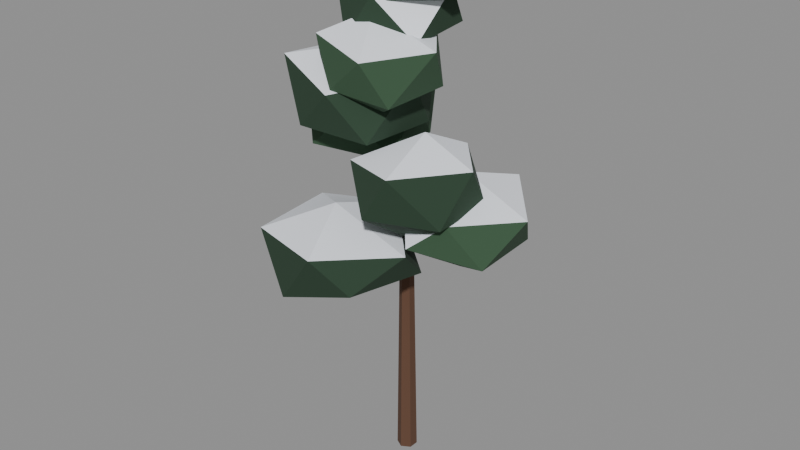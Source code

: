 # Source: pine-3.blend  (saved by Blender 5.2.44; exported with 4.5.12 LTS)
import bpy
from mathutils import Matrix  # noqa: F401  (used for matrix-valued properties, if any)

bpy.ops.wm.read_factory_settings(use_empty=True)
scene = bpy.context.scene
scene.name = 'Scene'

# ---- materials (node trees are filled in below, after node groups)
mat_bark = bpy.data.materials.new('Bark')
mat_bark.use_backface_culling = True
mat_pinedark = bpy.data.materials.new('PineDark')
mat_pinedark.use_backface_culling = True
mat_pine = bpy.data.materials.new('Pine')
mat_pine.use_backface_culling = True
mat_snow = bpy.data.materials.new('Snow')
mat_snow.use_backface_culling = True

# ---- material node trees
mat_bark.use_nodes = True; mat_bark.node_tree.nodes.clear()
_N = mat_bark.node_tree.nodes; _L = mat_bark.node_tree.links
n0 = _N.new('ShaderNodeBsdfPrincipled'); n0.name = 'Principled BSDF'; n0.location = (-200, 100)
n0.inputs[0].default_value = (0.1119, 0.05286, 0.02956, 1.0)
n0.inputs[2].default_value = 0.92
n0.inputs[10].default_value = 0.005
n1 = _N.new('ShaderNodeOutputMaterial'); n1.name = 'Material Output'; n1.location = (200, 100)
_L.new(n0.outputs[0], n1.inputs[0])
n1.is_active_output = True
mat_pinedark.use_nodes = True; mat_pinedark.node_tree.nodes.clear()
_N = mat_pinedark.node_tree.nodes; _L = mat_pinedark.node_tree.links
n0 = _N.new('ShaderNodeBsdfPrincipled'); n0.name = 'Principled BSDF'; n0.location = (-200, 100)
n0.inputs[0].default_value = (0.02122, 0.05127, 0.02732, 1.0)
n0.inputs[2].default_value = 0.92
n0.inputs[10].default_value = 0.005
n1 = _N.new('ShaderNodeOutputMaterial'); n1.name = 'Material Output'; n1.location = (200, 100)
_L.new(n0.outputs[0], n1.inputs[0])
n1.is_active_output = True
mat_pine.use_nodes = True; mat_pine.node_tree.nodes.clear()
_N = mat_pine.node_tree.nodes; _L = mat_pine.node_tree.links
n0 = _N.new('ShaderNodeBsdfPrincipled'); n0.name = 'Principled BSDF'; n0.location = (-200, 100)
n0.inputs[0].default_value = (0.0356, 0.08438, 0.04231, 1.0)
n0.inputs[2].default_value = 0.92
n0.inputs[10].default_value = 0.005
n1 = _N.new('ShaderNodeOutputMaterial'); n1.name = 'Material Output'; n1.location = (200, 100)
_L.new(n0.outputs[0], n1.inputs[0])
n1.is_active_output = True
mat_snow.use_nodes = True; mat_snow.node_tree.nodes.clear()
_N = mat_snow.node_tree.nodes; _L = mat_snow.node_tree.links
n0 = _N.new('ShaderNodeBsdfPrincipled'); n0.name = 'Principled BSDF'; n0.location = (-200, 100)
n0.inputs[0].default_value = (0.855, 0.8879, 0.956, 1.0)
n0.inputs[2].default_value = 0.8
n0.inputs[10].default_value = 0.005
n1 = _N.new('ShaderNodeOutputMaterial'); n1.name = 'Material Output'; n1.location = (200, 100)
_L.new(n0.outputs[0], n1.inputs[0])
n1.is_active_output = True

# ---- meshes
me_pine_3 = bpy.data.meshes.new('pine-3')
me_pine_3.from_pydata([(-0.5509, -1.372, 4.939), (0.5926, -2.758, 5.854), (2.337e-05, 0.26, -0.1031), (-0.1928, 0.2282, 12.5), (0.2252, 0.13, -0.09808), (-0.1235, 0.1882, 12.5), (0.2251, -0.13, -0.09503), (-0.1235, 0.1082, 12.5), (-2.34e-05, -0.26, -0.09694), (-0.1928, 0.06821, 12.5), (-0.2252, -0.13, -0.1019), (-0.2621, 0.1082, 12.5), (-0.2251, 0.13, -0.105), (-0.2621, 0.1882, 12.5), (-0.1149, 0.09666, 5.914), (-0.7516, -1.569, 6.286), (-0.03358, 0.05564, 5.875), (-0.7051, -1.593, 6.264), (-0.07793, 0.05154, 5.786), (-0.7305, -1.595, 6.214), (-0.1592, 0.09257, 5.825), (-0.7769, -1.571, 6.236), (-1.091, -3.21, 5.441), (-2.431, -1.66, 5.759), (-1.557, 0.527, 5.689), (0.9423, -0.6386, 5.698), (-0.1007, -3.342, 6.788), (-2.145, -2.803, 6.748), (-2.494, -0.3452, 6.634), (-0.3214, -0.03339, 6.964), (1.204, -1.555, 6.589), (-0.7785, -1.679, 7.395), (2.857, -0.8979, 6.542), (1.557, 0.04507, 5.807), (-0.1112, 0.1547, 6.742), (1.702, 0.1586, 7.142), (-0.09507, 0.08366, 6.675), (1.711, 0.118, 7.104), (-0.1091, 0.01471, 6.744), (1.703, 0.07859, 7.144), (-0.1253, 0.08572, 6.811), (1.694, 0.1192, 7.182), (1.184, -1.526, 6.774), (0.237, -0.1258, 6.782), (1.082, 1.55, 6.674), (2.846, 0.9053, 6.615), (1.992, -1.143, 7.447), (0.6366, -0.9107, 7.542), (0.4222, 0.7791, 7.455), (2.102, 1.531, 7.824), (3.459, -0.1063, 7.656), (1.52, 0.2682, 8.164), (2.064, -1.42, 7.459), (0.7746, -0.992, 6.737), (-0.09919, 0.1455, 7.678), (0.986, -0.7494, 8.06), (-0.08499, 0.12, 7.583), (0.9941, -0.764, 8.006), (-0.1487, 0.04501, 7.594), (0.9577, -0.8069, 8.012), (-0.1629, 0.07052, 7.688), (0.9496, -0.7923, 8.066), (0.6266, -2.362, 7.658), (-0.3212, -0.5396, 7.703), (0.4821, 0.6763, 7.714), (2.263, -0.01534, 7.68), (1.239, -2.266, 8.753), (-0.2295, -1.752, 8.652), (-0.2396, -0.1523, 8.291), (1.31, 0.5378, 8.725), (2.319, -0.611, 8.685), (0.9318, -0.5426, 9.235), (-0.1064, -0.5439, 8.231), (-1.436, 0.2136, 7.987), (-0.1332, 0.1754, 8.522), (-1.203, 0.253, 8.925), (-0.1128, 0.1104, 8.594), (-1.192, 0.2159, 8.966), (-0.1422, 0.03632, 8.535), (-1.208, 0.1735, 8.932), (-0.1626, 0.1013, 8.463), (-1.22, 0.2107, 8.891), (-1.821, -1.302, 8.465), (-2.925, 0.229, 8.156), (-1.722, 1.856, 8.327), (-0.06668, 0.914, 8.513), (-0.7532, -1.082, 9.572), (-2.696, -0.5055, 9.671), (-2.326, 1.317, 9.541), (-0.6017, 1.808, 9.495), (0.2553, 0.02419, 9.565), (-1.156, -0.01558, 10.16), (0.1999, -1.674, 9.077), (-1.028, -0.639, 8.846), (-0.1732, 0.1684, 9.463), (-0.9442, -0.4998, 9.845), (-0.1078, 0.09469, 9.472), (-0.9067, -0.5419, 9.85), (-0.1297, 0.06446, 9.38), (-0.9193, -0.5592, 9.798), (-0.1952, 0.1382, 9.371), (-0.9567, -0.5171, 9.793), (-1.612, -1.893, 9.158), (-2.777, -0.2698, 9.046), (-1.664, 0.8678, 9.034), (0.3678, 0.3023, 9.084), (-0.6768, -2.022, 10.13), (-2.44, -1.483, 10.58), (-2.206, 0.574, 10.48), (-0.249, 1.264, 10.18), (0.5071, -0.4633, 10.38), (-0.9202, -0.3752, 10.87), (0.721, -1.55, 10.0), (-0.1955, -0.8233, 9.458), (-0.1753, 0.1617, 10.37), (-0.3847, -0.6082, 10.75), (-0.09809, 0.117, 10.33), (-0.3406, -0.6337, 10.72), (-0.1552, 0.09241, 10.25), (-0.3733, -0.6478, 10.68), (-0.2324, 0.137, 10.3), (-0.4174, -0.6222, 10.7), (-0.6883, -1.864, 10.21), (-1.875, -0.7991, 10.0), (-0.8199, 0.6374, 10.07), (0.9932, 0.00117, 10.17), (0.191, -1.898, 11.01), (-1.444, -1.455, 11.25), (-1.348, 0.3708, 11.24), (0.1997, 0.7551, 11.22), (1.23, -0.5713, 11.13), (-0.6065, -0.4906, 11.71), (0.6567, -0.5272, 11.16), (-0.8677, 0.3197, 10.68), (-0.1682, 0.2024, 11.18), (-0.6506, 0.403, 11.59), (-0.1317, 0.1484, 11.26), (-0.6297, 0.3721, 11.64), (-0.1898, 0.07279, 11.23), (-0.6629, 0.3289, 11.62), (-0.2264, 0.1268, 11.16), (-0.6838, 0.3598, 11.58), (-0.9971, -0.9958, 11.09), (-2.34, 0.4608, 11.1), (-1.002, 1.812, 11.08), (0.706, 1.051, 11.35), (-0.4015, -0.8029, 12.13), (-1.866, -0.287, 12.09), (-1.837, 1.017, 12.23), (-0.1381, 1.634, 11.9), (0.7691, 0.5732, 12.26), (-0.6732, 0.1449, 12.84), (1.268, -0.04501, 12.27), (-0.1861, 0.7463, 11.55), (-0.2012, 0.1912, 12.05), (-0.03009, 0.7129, 12.47), (-0.1254, 0.1398, 12.08), (0.0132, 0.6835, 12.49), (-0.1844, 0.1052, 12.15), (-0.02053, 0.6637, 12.53), (-0.2602, 0.1566, 12.12), (-0.06383, 0.6931, 12.51), (-0.5988, -0.7893, 11.93), (-1.398, 0.8175, 12.14), (-0.4204, 1.814, 12.15), (1.099, 1.353, 12.1), (0.2877, -0.7133, 12.93), (-1.031, -0.3017, 12.93), (-1.264, 1.578, 13.09), (0.296, 2.103, 12.94), (1.231, 0.5874, 12.97), (0.1127, 0.7341, 13.29), (-0.09781, 0.1753, 11.72), (0.5339, -0.4632, 12.31), (-0.581, -0.9308, 12.38), (-1.219, 0.003287, 12.38), (-0.6355, 1.06, 12.29), (0.6767, 0.8743, 12.14), (0.1416, -0.6807, 13.04), (-0.9344, -0.4545, 13.13), (-0.8523, 0.6856, 13.13), (0.06578, 1.236, 13.14), (0.9342, 0.2744, 13.08), (-0.04076, 0.03193, 13.57)], [], [(0, 24, 25), (1, 0, 25), (3, 4, 2), (0, 23, 24), (22, 1, 26), (4, 7, 6), (0, 1, 22), (14, 17, 16), (7, 8, 6), (17, 21, 19), (0, 22, 23), (8, 11, 10), (11, 9, 7), (1, 25, 30), (11, 12, 10), (18, 21, 20), (17, 18, 16), (13, 2, 12), (4, 8, 12), (21, 14, 20), (14, 18, 20), (23, 22, 27), (24, 23, 28), (25, 24, 29), (1, 30, 26), (22, 26, 27), (23, 27, 28), (24, 28, 29), (25, 29, 30), (26, 30, 31), (27, 26, 31), (28, 27, 31), (29, 28, 31), (30, 29, 31), (32, 45, 50), (33, 42, 43), (35, 36, 34), (42, 32, 46), (32, 33, 45), (37, 38, 36), (35, 39, 37), (33, 32, 42), (39, 40, 38), (33, 44, 45), (33, 43, 44), (41, 34, 40), (34, 38, 40), (43, 42, 47), (44, 43, 48), (45, 44, 49), (32, 50, 46), (42, 46, 47), (43, 47, 48), (44, 48, 49), (45, 49, 50), (46, 50, 51), (47, 46, 51), (48, 47, 51), (49, 48, 51), (50, 49, 51), (52, 65, 70), (53, 62, 63), (54, 57, 56), (62, 52, 66), (52, 53, 65), (57, 58, 56), (57, 61, 59), (53, 52, 62), (59, 60, 58), (53, 64, 65), (53, 63, 64), (61, 54, 60), (54, 58, 60), (63, 62, 67), (64, 63, 68), (65, 64, 69), (52, 70, 66), (62, 66, 67), (63, 67, 68), (64, 68, 69), (65, 69, 70), (66, 70, 71), (67, 66, 71), (68, 67, 71), (69, 68, 71), (70, 69, 71), (72, 85, 90), (73, 82, 83), (75, 76, 74), (82, 72, 86), (72, 73, 85), (76, 79, 78), (75, 79, 77), (73, 72, 82), (79, 80, 78), (73, 84, 85), (73, 83, 84), (81, 74, 80), (74, 78, 80), (83, 82, 87), (84, 83, 88), (85, 84, 89), (72, 90, 86), (82, 86, 87), (83, 87, 88), (84, 88, 89), (85, 89, 90), (86, 90, 91), (87, 86, 91), (88, 87, 91), (89, 88, 91), (90, 89, 91), (92, 105, 110), (93, 102, 103), (94, 97, 96), (102, 92, 106), (92, 93, 105), (96, 99, 98), (95, 99, 97), (93, 92, 102), (98, 101, 100), (93, 104, 105), (93, 103, 104), (100, 95, 94), (96, 100, 94), (103, 102, 107), (104, 103, 108), (105, 104, 109), (92, 110, 106), (102, 106, 107), (103, 107, 108), (104, 108, 109), (105, 109, 110), (106, 110, 111), (107, 106, 111), (108, 107, 111), (109, 108, 111), (110, 109, 111), (112, 125, 130), (113, 122, 123), (114, 117, 116), (122, 112, 126), (112, 113, 125), (117, 118, 116), (117, 121, 119), (113, 112, 122), (119, 120, 118), (113, 124, 125), (113, 123, 124), (120, 115, 114), (116, 120, 114), (123, 122, 127), (124, 123, 128), (125, 124, 129), (112, 130, 126), (122, 126, 127), (123, 127, 128), (124, 128, 129), (125, 129, 130), (126, 130, 131), (127, 126, 131), (128, 127, 131), (129, 128, 131), (130, 129, 131), (132, 145, 150), (133, 142, 143), (135, 136, 134), (142, 132, 146), (132, 133, 145), (136, 139, 138), (135, 139, 137), (133, 132, 142), (138, 141, 140), (133, 144, 145), (133, 143, 144), (140, 135, 134), (136, 140, 134), (143, 142, 147), (144, 143, 148), (145, 144, 149), (132, 150, 146), (142, 146, 147), (143, 147, 148), (144, 148, 149), (145, 149, 150), (146, 150, 151), (147, 146, 151), (148, 147, 151), (149, 148, 151), (150, 149, 151), (152, 165, 170), (153, 162, 163), (155, 156, 154), (162, 152, 166), (152, 153, 165), (157, 158, 156), (157, 161, 159), (153, 152, 162), (159, 160, 158), (153, 164, 165), (153, 163, 164), (160, 155, 154), (156, 160, 154), (163, 162, 167), (164, 163, 168), (165, 164, 169), (152, 170, 166), (162, 166, 167), (163, 167, 168), (164, 168, 169), (165, 169, 170), (166, 170, 171), (167, 166, 171), (168, 167, 171), (169, 168, 171), (170, 169, 171), (172, 173, 174), (173, 172, 177), (172, 174, 175), (172, 175, 176), (172, 176, 177), (173, 177, 182), (174, 173, 178), (175, 174, 179), (176, 175, 180), (177, 176, 181), (173, 182, 178), (174, 178, 179), (175, 179, 180), (176, 180, 181), (177, 181, 182), (178, 182, 183), (179, 178, 183), (180, 179, 183), (181, 180, 183), (182, 181, 183), (3, 5, 4), (4, 5, 7), (14, 15, 17), (7, 9, 8), (17, 15, 21), (8, 9, 11), (7, 5, 3), (3, 13, 7), (13, 11, 7), (11, 13, 12), (18, 19, 21), (17, 19, 18), (13, 3, 2), (12, 2, 4), (4, 6, 8), (8, 10, 12), (21, 15, 14), (14, 16, 18), (35, 37, 36), (37, 39, 38), (35, 41, 39), (39, 41, 40), (41, 35, 34), (34, 36, 38), (54, 55, 57), (57, 59, 58), (57, 55, 61), (59, 61, 60), (61, 55, 54), (54, 56, 58), (75, 77, 76), (76, 77, 79), (75, 81, 79), (79, 81, 80), (81, 75, 74), (74, 76, 78), (94, 95, 97), (96, 97, 99), (95, 101, 99), (98, 99, 101), (100, 101, 95), (96, 98, 100), (114, 115, 117), (117, 119, 118), (117, 115, 121), (119, 121, 120), (120, 121, 115), (116, 118, 120), (135, 137, 136), (136, 137, 139), (135, 141, 139), (138, 139, 141), (140, 141, 135), (136, 138, 140), (155, 157, 156), (157, 159, 158), (157, 155, 161), (159, 161, 160), (160, 161, 155), (156, 158, 160)])
me_pine_3.polygons.foreach_set('material_index', [1, 1, 0, 1, 1, 0, 1, 0, 0, 0, 1, 0, 0, 1, 0, 0, 0, 0, 0, 0, 0, 1, 1, 1, 1, 1, 1, 3, 1, 3, 3, 3, 3, 3, 2, 2, 0, 2, 2, 0, 0, 2, 0, 2, 2, 0, 0, 2, 2, 2, 2, 3, 2, 2, 2, 3, 3, 3, 3, 3, 1, 1, 0, 1, 1, 0, 0, 1, 0, 1, 1, 0, 0, 1, 1, 1, 1, 1, 1, 3, 1, 3, 3, 3, 3, 3, 2, 2, 0, 2, 2, 0, 0, 2, 0, 2, 2, 0, 0, 2, 2, 2, 2, 2, 2, 2, 2, 3, 3, 3, 3, 3, 1, 1, 0, 1, 1, 0, 0, 1, 0, 1, 1, 0, 0, 1, 1, 1, 1, 1, 1, 1, 1, 3, 3, 3, 3, 3, 2, 2, 0, 2, 2, 0, 0, 2, 0, 2, 2, 0, 0, 2, 2, 2, 2, 2, 2, 2, 2, 3, 3, 3, 3, 3, 1, 1, 0, 1, 1, 0, 0, 1, 0, 1, 1, 0, 0, 1, 1, 1, 3, 1, 1, 3, 1, 3, 3, 3, 3, 3, 2, 2, 0, 2, 2, 0, 0, 2, 0, 2, 2, 0, 0, 2, 2, 2, 3, 2, 2, 2, 2, 3, 3, 3, 3, 3, 2, 2, 2, 2, 2, 2, 2, 2, 2, 2, 2, 3, 2, 2, 2, 3, 3, 3, 3, 3, 0, 0, 0, 0, 0, 0, 0, 0, 0, 0, 0, 0, 0, 0, 0, 0, 0, 0, 0, 0, 0, 0, 0, 0, 0, 0, 0, 0, 0, 0, 0, 0, 0, 0, 0, 0, 0, 0, 0, 0, 0, 0, 0, 0, 0, 0, 0, 0, 0, 0, 0, 0, 0, 0, 0, 0, 0, 0, 0, 0])
me_pine_3.materials.append(mat_bark)
me_pine_3.materials.append(mat_pinedark)
me_pine_3.materials.append(mat_pine)
me_pine_3.materials.append(mat_snow)
me_pine_3.update()

# ---- objects
ob_pine_3 = bpy.data.objects.new('pine-3', me_pine_3)

# ---- transforms, parenting, visibility, modifiers, constraints
ob_pine_3.location = (0.0, 0.0, 0.0)

# ---- collection membership
scene.collection.objects.link(ob_pine_3)

# ---- scene / render settings (as saved in the file)
scene.frame_start = 1; scene.frame_end = 250; scene.frame_set(1)
scene.render.engine = 'BLENDER_EEVEE_NEXT'
scene.render.bake_bias = 0.0
scene.render.bake_samples = 0
scene.render.compositor_device = 'GPU'
scene.eevee.use_volume_custom_range = False
scene.eevee.fast_gi_thickness_near = 0.1
scene.eevee.fast_gi_thickness_far = 0.0
scene.eevee.ray_tracing_options.screen_trace_thickness = 0.1
bpy.context.view_layer.update()

# ---- added for rendering (the .blend has no active camera and no usable light): camera, sun + grey world if the file has none
cam_auto = bpy.data.cameras.new('AutoCamera')
cam_auto.lens = 50.0
cam_auto.sensor_width = 36.0
cam_auto.clip_end = 1000.0
ob_auto_camera = bpy.data.objects.new('AutoCamera', cam_auto)
scene.collection.objects.link(ob_auto_camera)
ob_auto_camera.location = (15.115, -18.4367, 18.6132)
ob_auto_camera.rotation_euler = (1.09748, -7.21219e-08, 0.694738)
scene.camera = ob_auto_camera
light_auto_sun = bpy.data.lights.new('AutoSun', 'SUN')
light_auto_sun.energy = 3.0
light_auto_sun.angle = 0.0523599
ob_auto_sun = bpy.data.objects.new('AutoSun', light_auto_sun)
scene.collection.objects.link(ob_auto_sun)
ob_auto_sun.rotation_euler = (0.872665, 0.174533, 0.523599)
if scene.world is None:
    world_auto = bpy.data.worlds.new('AutoWorld')
    world_auto.color = (0.3, 0.3, 0.3)
    scene.world = world_auto
bpy.context.view_layer.update()
